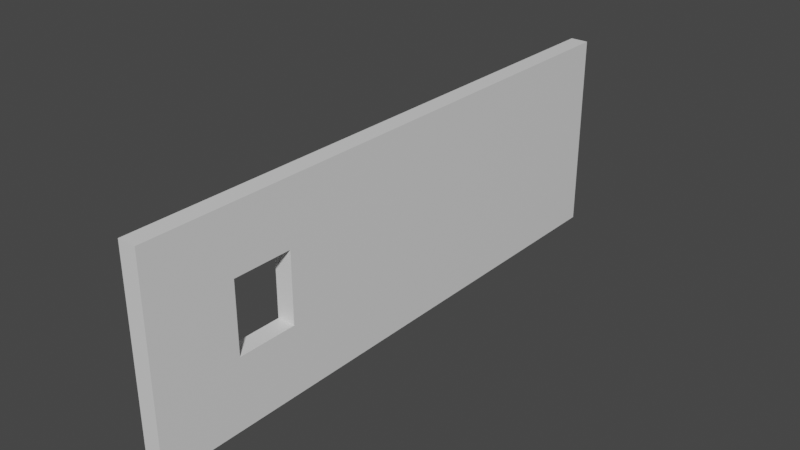 # Source: wallDumbWaitor.blend  (saved by Blender 2.80.75; exported with 4.5.12 LTS)
import bpy
from mathutils import Matrix  # noqa: F401  (used for matrix-valued properties, if any)

bpy.ops.wm.read_factory_settings(use_empty=True)
scene = bpy.context.scene
scene.name = 'Scene'

# ---- collections
col_collection = bpy.data.collections.new('Collection'); scene.collection.children.link(col_collection)

# ---- materials (node trees are filled in below, after node groups)
mat_material = bpy.data.materials.new('Material')
mat_material.alpha_threshold = 0.0
mat_material.use_transparent_shadow = False
mat_material.line_color = (0.0, 0.0, 0.0, 1.0)

# ---- material node trees
mat_material.use_nodes = True; mat_material.node_tree.nodes.clear()
_N = mat_material.node_tree.nodes; _L = mat_material.node_tree.links
n0 = _N.new('ShaderNodeOutputMaterial'); n0.name = 'Material Output'; n0.location = (300, 300)
n1 = _N.new('ShaderNodeBsdfPrincipled'); n1.name = 'Principled BSDF'; n1.location = (10, 300)
n1.distribution = 'GGX'
n1.subsurface_method = 'BURLEY'
n1.inputs[2].default_value = 0.4
n1.inputs[3].default_value = 1.45
n1.inputs[27].default_value = (0.0, 0.0, 0.0, 1.0)
n1.inputs[28].default_value = 1.0
_L.new(n1.outputs[0], n0.inputs[0])
n0.is_active_output = True

# ---- world
world_world = bpy.data.worlds.new('World'); scene.world = world_world
world_world.use_nodes = True; world_world.node_tree.nodes.clear()
_N = world_world.node_tree.nodes; _L = world_world.node_tree.links
n0 = _N.new('ShaderNodeOutputWorld'); n0.name = 'World Output'; n0.location = (300, 300)
n1 = _N.new('ShaderNodeBackground'); n1.name = 'Background'; n1.location = (10, 300)
n1.inputs[0].default_value = (0.05088, 0.05088, 0.05088, 1.0)
_L.new(n1.outputs[0], n0.inputs[0])
n0.is_active_output = True
world_world.color = (0.05088, 0.05088, 0.05088)
world_world.use_sun_shadow = False
world_world.sun_shadow_jitter_overblur = 0.0

# ---- meshes
me_cube = bpy.data.meshes.new('Cube')
me_cube.from_pydata([(1.0, 1.0, 1.0), (1.0, 1.0, -1.0), (1.0, -1.0, 1.0), (1.0, -1.0, -1.0), (-1.0, 1.0, 1.0), (-1.0, 1.0, -1.0), (-1.0, -1.0, 1.0), (-1.0, -1.0, -1.0), (-1.0, -0.7093, -1.0), (1.0, -0.7093, 1.0), (-1.0, -0.7093, 1.0), (1.0, -0.7093, -1.0), (-1.0, -0.5027, 1.0), (1.0, -0.5027, -1.0), (-1.0, -0.5027, -1.0), (1.0, -0.5027, 1.0), (1.0, 1.0, 0.3806), (-1.0, -1.0, 0.3806), (1.0, -1.0, 0.3806), (-1.0, 1.0, 0.3806), (1.0, -0.7093, 0.3806), (-1.0, -0.7093, 0.3806), (1.0, -0.5027, 0.3806), (-1.0, -0.5027, 0.3806), (1.0, 1.0, -0.3154), (1.0, -1.0, -0.3154), (-1.0, 1.0, -0.3154), (1.0, -0.7093, -0.3154), (-1.0, -0.7093, -0.3154), (1.0, -0.5027, -0.3154), (-1.0, -0.5027, -0.3154), (-1.0, -1.0, -0.3154)], [], [(9, 10, 6, 2), (18, 2, 6, 17), (23, 12, 4, 19), (8, 11, 3, 7), (20, 9, 2, 18), (19, 4, 0, 16), (22, 15, 9, 20), (14, 13, 11, 8), (17, 6, 10, 21), (15, 12, 10, 9), (0, 4, 12, 15), (5, 1, 13, 14), (16, 0, 15, 22), (21, 10, 12, 23), (24, 16, 22, 29), (31, 17, 21, 28), (26, 19, 16, 24), (27, 20, 18, 25), (30, 23, 19, 26), (25, 18, 17, 31), (3, 25, 31, 7), (14, 30, 26, 5), (11, 27, 25, 3), (5, 26, 24, 1), (13, 29, 27, 11), (7, 31, 28, 8), (1, 24, 29, 13), (8, 28, 30, 14), (27, 28, 21, 20), (29, 30, 28, 27), (29, 22, 23, 30), (21, 23, 22, 20)])
_uv = me_cube.uv_layers.new(name='UVMap')
_uv.uv.foreach_set('vector', [0.375, 0.2137, 0.625, 0.2137, 0.625, 0.25, 0.375, 0.25, 0.5476, 0.25, 0.625, 0.25, 0.625, 0.5, 0.5476, 0.5, 0.5476, 0.5622, 0.625, 0.5622, 0.625, 0.75, 0.5476, 0.75, 0.375, 0.9637, 0.625, 0.9637, 0.625, 1.0, 0.375, 1.0, 0.2976, 0.7137, 0.375, 0.7137, 0.375, 0.75, 0.2976, 0.75, 0.7976, 0.5, 0.875, 0.5, 0.875, 0.75, 0.7976, 0.75, 0.2976, 0.6878, 0.375, 0.6878, 0.375, 0.7137, 0.2976, 0.7137, 0.375, 0.9378, 0.625, 0.9378, 0.625, 0.9637, 0.375, 0.9637, 0.5476, 0.5, 0.625, 0.5, 0.625, 0.5363, 0.5476, 0.5363, 0.375, 0.1878, 0.625, 0.1878, 0.625, 0.2137, 0.375, 0.2137, 0.375, 0.0, 0.625, 0.0, 0.625, 0.1878, 0.375, 0.1878, 0.375, 0.75, 0.625, 0.75, 0.625, 0.9378, 0.375, 0.9378, 0.2976, 0.5, 0.375, 0.5, 0.375, 0.6878, 0.2976, 0.6878, 0.5476, 0.5363, 0.625, 0.5363, 0.625, 0.5622, 0.5476, 0.5622, 0.2106, 0.5, 0.2976, 0.5, 0.2976, 0.6878, 0.2106, 0.6878, 0.4606, 0.5, 0.5476, 0.5, 0.5476, 0.5363, 0.4606, 0.5363, 0.7106, 0.5, 0.7976, 0.5, 0.7976, 0.75, 0.7106, 0.75, 0.2106, 0.7137, 0.2976, 0.7137, 0.2976, 0.75, 0.2106, 0.75, 0.4606, 0.5622, 0.5476, 0.5622, 0.5476, 0.75, 0.4606, 0.75, 0.4606, 0.25, 0.5476, 0.25, 0.5476, 0.5, 0.4606, 0.5, 0.375, 0.25, 0.4606, 0.25, 0.4606, 0.5, 0.375, 0.5, 0.375, 0.5622, 0.4606, 0.5622, 0.4606, 0.75, 0.375, 0.75, 0.125, 0.7137, 0.2106, 0.7137, 0.2106, 0.75, 0.125, 0.75, 0.625, 0.5, 0.7106, 0.5, 0.7106, 0.75, 0.625, 0.75, 0.125, 0.6878, 0.2106, 0.6878, 0.2106, 0.7137, 0.125, 0.7137, 0.375, 0.5, 0.4606, 0.5, 0.4606, 0.5363, 0.375, 0.5363, 0.125, 0.5, 0.2106, 0.5, 0.2106, 0.6878, 0.125, 0.6878, 0.375, 0.5363, 0.4606, 0.5363, 0.4606, 0.5622, 0.375, 0.5622, 0.2106, 0.7137, 0.4606, 0.5363, 0.5476, 0.5363, 0.2976, 0.7137, 0.2106, 0.6878, 0.4606, 0.5622, 0.4606, 0.5363, 0.2106, 0.7137, 0.2106, 0.6878, 0.2976, 0.6878, 0.5476, 0.5622, 0.4606, 0.5622, 0.5476, 0.5363, 0.5476, 0.5622, 0.2976, 0.6878, 0.2976, 0.7137])
me_cube.materials.append(mat_material)
me_cube.use_remesh_preserve_volume = False
me_cube.use_remesh_preserve_attributes = False
me_cube.use_mirror_vertex_groups = False
me_cube.update()

# ---- objects
ob_cube = bpy.data.objects.new('Cube', me_cube)

# ---- transforms, parenting, visibility, modifiers, constraints
ob_cube.location = (0.0, 0.0, 0.0)
ob_cube.scale = (0.1238, 3.952, 1.377)
ob_cube.lock_rotations_4d = False
ob_cube.empty_display_type = 'ARROWS'
ob_cube.lineart.crease_threshold = 0.0

# ---- collection membership
col_collection.objects.link(ob_cube)

# ---- scene / render settings (as saved in the file)
scene.frame_start = 1; scene.frame_end = 250; scene.frame_set(1)
scene.render.engine = 'BLENDER_EEVEE_NEXT'
scene.cycles.use_denoising = False
scene.cycles.samples = 128
scene.cycles.sampling_pattern = 'TABULATED_SOBOL'
scene.cycles.use_adaptive_sampling = False
scene.cycles.use_light_tree = False
scene.view_settings.view_transform = 'Filmic'
bpy.context.view_layer.update()

# ---- added for rendering (the .blend has no active camera and no usable light): camera, sun
cam_auto = bpy.data.cameras.new('AutoCamera')
cam_auto.lens = 50.0
cam_auto.sensor_width = 36.0
cam_auto.clip_end = 1000.0
ob_auto_camera = bpy.data.objects.new('AutoCamera', cam_auto)
scene.collection.objects.link(ob_auto_camera)
ob_auto_camera.location = (7.74732, -9.29678, 6.19786)
ob_auto_camera.rotation_euler = (1.09748, -7.21219e-08, 0.694738)
scene.camera = ob_auto_camera
light_auto_sun = bpy.data.lights.new('AutoSun', 'SUN')
light_auto_sun.energy = 3.0
light_auto_sun.angle = 0.0523599
ob_auto_sun = bpy.data.objects.new('AutoSun', light_auto_sun)
scene.collection.objects.link(ob_auto_sun)
ob_auto_sun.rotation_euler = (0.872665, 0.174533, 0.523599)
bpy.context.view_layer.update()
